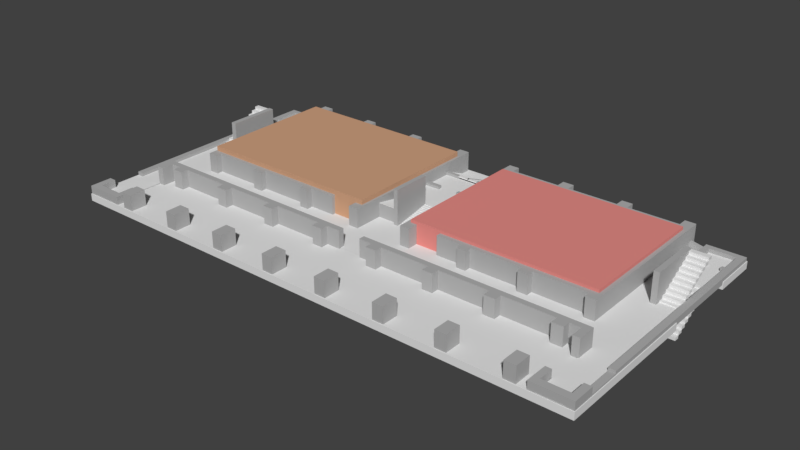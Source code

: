 # Source: AX0.blend  (saved by Blender 2.77.0; exported with 4.5.12 LTS)
import bpy
from mathutils import Matrix  # noqa: F401  (used for matrix-valued properties, if any)

bpy.ops.wm.read_factory_settings(use_empty=True)
scene = bpy.context.scene
scene.name = 'Scene'

# ---- collections
col_collection_1 = bpy.data.collections.new('Collection 1'); scene.collection.children.link(col_collection_1)
col_collection_2 = bpy.data.collections.new('Collection 2'); scene.collection.children.link(col_collection_2)
col_collection_2.hide_render = True
col_collection_2.hide_viewport = True

# ---- materials (node trees are filled in below, after node groups)
mat_hq = bpy.data.materials.new('HQ')
mat_hq.alpha_threshold = 0.0
mat_hq.use_transparent_shadow = False
mat_hq.diffuse_color = (0.6383, 0.3624, 0.2205, 1.0)
mat_hq.roughness = 0.5
mat_hq.specular_intensity = 0.0
mat_walls = bpy.data.materials.new('walls')
mat_walls.alpha_threshold = 0.0
mat_walls.use_transparent_shadow = False
mat_walls.diffuse_color = (0.4385, 0.4385, 0.4385, 1.0)
mat_walls.roughness = 0.5
mat_walls.specular_intensity = 0.0
mat_floors2 = bpy.data.materials.new('floors2')
mat_floors2.alpha_threshold = 0.0
mat_floors2.use_transparent_shadow = False
mat_floors2.roughness = 0.5
mat_floors2.specular_intensity = 0.0
mat_floor = bpy.data.materials.new('floor')
mat_floor.alpha_threshold = 0.0
mat_floor.use_transparent_shadow = False
mat_floor.roughness = 0.5
mat_floor.specular_intensity = 0.0
mat_material_003 = bpy.data.materials.new('Material.003')
mat_material_003.alpha_threshold = 0.0
mat_material_003.use_transparent_shadow = False
mat_material_003.roughness = 0.5
mat_material_003.specular_intensity = 0.0
mat_talks = bpy.data.materials.new('Talks')
mat_talks.alpha_threshold = 0.0
mat_talks.use_transparent_shadow = False
mat_talks.diffuse_color = (0.8, 0.2675, 0.2438, 1.0)
mat_talks.roughness = 0.5
mat_talks.specular_intensity = 0.0

# ---- material node trees

# ---- world
world_world = bpy.data.worlds.new('World'); scene.world = world_world
world_world.color = (0.05088, 0.05088, 0.05088)
world_world.use_sun_shadow = False
world_world.sun_shadow_jitter_overblur = 0.0
world_world.cycles.sampling_method = 'MANUAL'

# ---- meshes
me_cube_015 = bpy.data.meshes.new('Cube.015')
me_cube_015.from_pydata([(-1.0, -1.0, -1.0), (-1.0, -1.0, 1.0), (-1.0, 1.0, -1.0), (-1.0, 1.0, 1.0), (1.0, -1.0, -1.0), (1.0, -1.0, 1.0), (1.0, 1.0, -1.0), (1.0, 1.0, 1.0)], [], [(1, 3, 2, 0), (3, 7, 6, 2), (7, 5, 4, 6), (5, 1, 0, 4), (0, 2, 6, 4), (5, 7, 3, 1)])
me_cube_015.materials.append(mat_hq)
me_cube_015.use_remesh_preserve_volume = False
me_cube_015.use_remesh_preserve_attributes = False
me_cube_015.use_mirror_vertex_groups = False
me_cube_015.update()
me_plane_002 = bpy.data.meshes.new('Plane.002')
me_plane_002.from_pydata([(-1.0, -1.0, 0.0), (1.0, -1.0, 0.0), (-1.0, 1.0, 0.0), (1.0, 1.0, 0.0)], [], [(0, 1, 3, 2)])
me_plane_002.materials.append(mat_walls)
me_plane_002.use_remesh_preserve_volume = False
me_plane_002.use_remesh_preserve_attributes = False
me_plane_002.use_mirror_vertex_groups = False
me_plane_002.update()
me_cube_014 = bpy.data.meshes.new('Cube.014')
me_cube_014.from_pydata([(-1.0, -1.0, -1.0), (-1.0, -1.0, 1.0), (-1.0, 1.0, -1.0), (-1.0, 1.0, 1.0), (1.0, -1.0, -1.0), (1.0, -1.0, 1.0), (1.0, 1.0, -1.0), (1.0, 1.0, 1.0)], [], [(1, 3, 2, 0), (3, 7, 6, 2), (7, 5, 4, 6), (5, 1, 0, 4), (0, 2, 6, 4), (5, 7, 3, 1)])
me_cube_014.materials.append(mat_floors2)
me_cube_014.use_remesh_preserve_volume = False
me_cube_014.use_remesh_preserve_attributes = False
me_cube_014.use_mirror_vertex_groups = False
me_cube_014.update()
me_cube_013 = bpy.data.meshes.new('Cube.013')
me_cube_013.from_pydata([(-1.0, -1.0, -1.0), (-1.0, -1.0, 1.0), (-1.0, 1.0, -1.0), (-1.0, 1.0, 1.0), (1.0, -1.0, -1.0), (1.0, -1.0, 1.0), (1.0, 1.0, -1.0), (1.0, 1.0, 1.0)], [], [(1, 3, 2, 0), (3, 7, 6, 2), (7, 5, 4, 6), (5, 1, 0, 4), (0, 2, 6, 4), (5, 7, 3, 1)])
me_cube_013.materials.append(mat_floor)
me_cube_013.use_remesh_preserve_volume = False
me_cube_013.use_remesh_preserve_attributes = False
me_cube_013.use_mirror_vertex_groups = False
me_cube_013.update()
me_plane_001 = bpy.data.meshes.new('Plane.001')
me_plane_001.from_pydata([(-1.0, -1.0, 0.0), (1.0, -1.0, 0.0), (-1.0, 1.0, 0.0), (1.0, 1.0, 0.0)], [], [(0, 1, 3, 2)])
me_plane_001.materials.append(mat_floor)
me_plane_001.use_remesh_preserve_volume = False
me_plane_001.use_remesh_preserve_attributes = False
me_plane_001.use_mirror_vertex_groups = False
me_plane_001.update()
me_cube_007 = bpy.data.meshes.new('Cube.007')
me_cube_007.from_pydata([(-1.0, -1.0, -1.0), (-1.0, -1.0, 1.0), (-1.0, 1.0, -1.0), (-1.0, 1.0, 1.0), (1.0, -1.0, -1.0), (1.0, -1.0, 1.0), (1.0, 1.0, -1.0), (1.0, 1.0, 1.0)], [], [(1, 3, 2, 0), (3, 7, 6, 2), (7, 5, 4, 6), (5, 1, 0, 4), (0, 2, 6, 4), (5, 7, 3, 1)])
me_cube_007.materials.append(mat_walls)
me_cube_007.use_remesh_preserve_volume = False
me_cube_007.use_remesh_preserve_attributes = False
me_cube_007.use_mirror_vertex_groups = False
me_cube_007.update()
me_cube_006 = bpy.data.meshes.new('Cube.006')
me_cube_006.from_pydata([(-1.0, -1.0, -1.0), (-1.0, -1.0, 1.0), (-1.0, 1.0, -1.0), (-1.0, 1.0, 1.0), (1.0, -1.0, -1.0), (1.0, -1.0, 1.0), (1.0, 1.0, -1.0), (1.0, 1.0, 1.0)], [], [(1, 3, 2, 0), (3, 7, 6, 2), (7, 5, 4, 6), (5, 1, 0, 4), (0, 2, 6, 4), (5, 7, 3, 1)])
me_cube_006.materials.append(mat_walls)
me_cube_006.use_remesh_preserve_volume = False
me_cube_006.use_remesh_preserve_attributes = False
me_cube_006.use_mirror_vertex_groups = False
me_cube_006.update()
me_cube_016 = bpy.data.meshes.new('Cube.016')
me_cube_016.from_pydata([(1.0, -1.0, -1.0), (1.0, -1.0, 1.0), (1.0, 1.0, -1.0), (1.0, 1.0, 1.0), (1.0, 0.6652, 1.0), (1.0, 0.07461, -1.0), (1.0, 0.07461, 1.0), (1.0, 0.6652, -1.0), (0.0, 1.0, 1.0), (0.0, 1.0, -1.0), (0.0, -1.0, 1.0), (0.0, -1.0, -1.0), (0.0, 0.6652, 1.0), (0.0, 0.07461, -1.0), (0.0, 0.6652, -1.0), (0.0, 0.07461, 1.0), (0.8746, 1.0, 1.0), (0.8746, -1.0, -1.0), (0.8746, 0.07461, -1.0), (0.8746, 0.6652, -1.0), (0.8746, 1.0, -1.0), (0.8746, -1.0, 1.0), (0.8746, 0.07461, 1.0), (0.8746, 0.6652, 1.0)], [], [(16, 3, 2, 20), (6, 1, 0, 5), (19, 20, 2, 7), (17, 18, 5, 0), (3, 4, 7, 2), (22, 18, 19, 23), (23, 19, 7, 4), (22, 23, 12, 15), (21, 22, 15, 10), (23, 16, 8, 12), (21, 10, 11, 17), (1, 21, 17, 0), (4, 3, 16, 23), (1, 6, 22, 21), (13, 14, 19, 18), (11, 13, 18, 17), (14, 9, 20, 19), (8, 16, 20, 9), (18, 22, 6, 5)])
me_cube_016.materials.append(mat_material_003)
me_cube_016.use_remesh_preserve_volume = False
me_cube_016.use_remesh_preserve_attributes = False
me_cube_016.use_mirror_vertex_groups = False
me_cube_016.update()
me_cube_012 = bpy.data.meshes.new('Cube.012')
me_cube_012.from_pydata([(-1.0, -1.0, -1.0), (-1.0, -1.0, 1.0), (-1.0, 1.0, -1.0), (-1.0, 1.0, 1.0), (1.0, -1.0, -1.0), (1.0, -1.0, 1.0), (1.0, 1.0, -1.0), (1.0, 1.0, 1.0)], [], [(1, 3, 2, 0), (3, 7, 6, 2), (7, 5, 4, 6), (5, 1, 0, 4), (0, 2, 6, 4), (5, 7, 3, 1)])
me_cube_012.materials.append(mat_floors2)
me_cube_012.use_remesh_preserve_volume = False
me_cube_012.use_remesh_preserve_attributes = False
me_cube_012.use_mirror_vertex_groups = False
me_cube_012.update()
me_plane = bpy.data.meshes.new('Plane')
me_plane.from_pydata([(1.0, -1.176, 0.0), (1.0, 1.176, 0.0), (2.98e-08, -1.176, 0.0), (2.98e-08, 1.176, 0.0), (0.9264, -1.176, 0.0), (0.9264, 1.176, 0.0), (2.98e-08, 3.07, 0.0), (0.9264, 3.359, 0.0), (2.98e-08, 2.178, 0.0), (0.9264, 2.178, 0.0), (1.012, 3.359, 0.0), (1.012, 2.178, 0.0), (1.0, -2.832, 0.0), (0.9264, -2.832, 0.0), (0.1119, 1.176, 0.0), (0.1119, -1.176, 0.0), (0.1119, 3.251, 0.0), (0.1119, 2.178, 0.0), (0.9024, -1.176, 0.0), (0.9024, -2.832, 0.0), (0.9024, 1.176, 0.0), (0.9024, 3.356, 0.0), (0.9024, 2.178, 0.0)], [], [(4, 0, 1, 5), (18, 4, 5, 20), (22, 9, 7, 21), (20, 5, 9, 22), (7, 9, 11, 10), (0, 4, 13, 12), (3, 14, 17, 8), (8, 17, 16, 6), (2, 15, 14, 3), (4, 18, 19, 13), (14, 20, 22, 17), (17, 22, 21, 16), (15, 18, 20, 14)])
me_plane.materials.append(mat_floors2)
me_plane.use_remesh_preserve_volume = False
me_plane.use_remesh_preserve_attributes = False
me_plane.use_mirror_vertex_groups = False
me_plane.update()
me_cube_011 = bpy.data.meshes.new('Cube.011')
me_cube_011.from_pydata([(-1.0, -1.0, -1.0), (-1.0, -1.0, 1.0), (-1.0, 1.0, -1.0), (-1.0, 1.0, 1.0), (1.0, -1.0, -1.0), (1.0, -1.0, 1.0), (1.0, 1.0, -1.0), (1.0, 1.0, 1.0)], [], [(1, 3, 2, 0), (3, 7, 6, 2), (7, 5, 4, 6), (5, 1, 0, 4), (0, 2, 6, 4), (5, 7, 3, 1)])
me_cube_011.materials.append(mat_floor)
me_cube_011.use_remesh_preserve_volume = False
me_cube_011.use_remesh_preserve_attributes = False
me_cube_011.use_mirror_vertex_groups = False
me_cube_011.update()
me_cube_010 = bpy.data.meshes.new('Cube.010')
me_cube_010.from_pydata([(-1.0, -1.0, -1.0), (-1.0, -1.0, 1.0), (-1.0, 1.0, -1.0), (-1.0, 1.0, 1.0), (1.0, -1.0, -1.0), (1.0, -1.0, 1.0), (1.0, 1.0, -1.0), (1.0, 1.0, 1.0)], [], [(1, 3, 2, 0), (3, 7, 6, 2), (7, 5, 4, 6), (5, 1, 0, 4), (0, 2, 6, 4), (5, 7, 3, 1)])
me_cube_010.materials.append(mat_floor)
me_cube_010.use_remesh_preserve_volume = False
me_cube_010.use_remesh_preserve_attributes = False
me_cube_010.use_mirror_vertex_groups = False
me_cube_010.update()
me_cube_008 = bpy.data.meshes.new('Cube.008')
me_cube_008.from_pydata([(-1.0, -1.0, -1.0), (-1.0, -1.0, 1.0), (-1.0, 1.0, -1.0), (-1.0, 1.0, 1.0), (1.0, -1.0, -1.0), (1.0, -1.0, 1.0), (1.0, 1.0, -1.0), (1.0, 1.0, 1.0)], [], [(1, 3, 2, 0), (3, 7, 6, 2), (7, 5, 4, 6), (5, 1, 0, 4), (0, 2, 6, 4), (5, 7, 3, 1)])
me_cube_008.materials.append(mat_walls)
me_cube_008.use_remesh_preserve_volume = False
me_cube_008.use_remesh_preserve_attributes = False
me_cube_008.use_mirror_vertex_groups = False
me_cube_008.update()
me_cube_005 = bpy.data.meshes.new('Cube.005')
me_cube_005.from_pydata([(-1.0, -1.0, -1.81), (-1.0, -1.0, 0.1896), (-1.0, 1.0, -1.81), (-1.0, 1.0, 0.1896), (1.0, -1.0, -1.81), (1.0, -1.0, 0.1896), (1.0, 1.0, -1.81), (1.0, 1.0, 0.1896), (8.384, 1.0, 0.1896), (8.384, 1.0, -1.81), (8.384, -1.0, 0.1896), (8.384, -1.0, -1.81), (10.05, 1.0, 0.1896), (10.05, 1.0, -1.81), (10.05, -1.0, 0.1896), (10.05, -1.0, -1.81), (-1.0, 5.336, 0.1896), (-1.0, 5.336, -1.81), (1.0, 5.336, 0.1896), (1.0, 5.336, -1.81), (8.384, 5.336, 0.1896), (8.384, 5.336, -1.81), (10.05, 5.336, 0.1896), (10.05, 5.336, -1.81), (12.74, -0.9538, -1.581), (12.74, -0.9538, 1.581), (12.74, 3.735, -1.581), (12.74, 3.735, 1.581), (15.9, -0.9538, -1.581), (15.9, -0.9538, 1.581), (15.9, 3.735, -1.581), (15.9, 3.735, 1.581), (30.25, -0.9538, -1.581), (30.25, -0.9538, 1.581), (30.25, 3.735, -1.581), (30.25, 3.735, 1.581), (33.41, -0.9538, -1.581), (33.41, -0.9538, 1.581), (33.41, 3.735, -1.581), (33.41, 3.735, 1.581), (47.43, -0.9538, -1.581), (47.43, -0.9538, 1.581), (47.43, 3.735, -1.581), (47.43, 3.735, 1.581), (50.59, -0.9538, -1.581), (50.59, -0.9538, 1.581), (50.59, 3.735, -1.581), (50.59, 3.735, 1.581), (64.77, -0.9538, -1.581), (64.77, -0.9538, 1.581), (64.77, 3.735, -1.581), (64.77, 3.735, 1.581), (67.93, -0.9538, -1.581), (67.93, -0.9538, 1.581), (67.93, 3.735, -1.581), (67.93, 3.735, 1.581)], [], [(1, 3, 2, 0), (12, 13, 23, 22), (4, 6, 9, 11), (5, 1, 0, 4), (0, 2, 6, 4), (5, 7, 3, 1), (8, 10, 14, 12), (7, 5, 10, 8), (6, 7, 8, 9), (5, 4, 11, 10), (12, 14, 15, 13), (10, 11, 15, 14), (2, 3, 16, 17), (11, 9, 13, 15), (16, 18, 19, 17), (21, 20, 22, 23), (13, 9, 21, 23), (7, 6, 19, 18), (8, 12, 22, 20), (9, 8, 20, 21), (6, 2, 17, 19), (3, 7, 18, 16), (25, 27, 26, 24), (27, 31, 30, 26), (31, 29, 28, 30), (29, 25, 24, 28), (24, 26, 30, 28), (29, 31, 27, 25), (33, 35, 34, 32), (35, 39, 38, 34), (39, 37, 36, 38), (37, 33, 32, 36), (32, 34, 38, 36), (37, 39, 35, 33), (41, 43, 42, 40), (43, 47, 46, 42), (47, 45, 44, 46), (45, 41, 40, 44), (40, 42, 46, 44), (45, 47, 43, 41), (49, 51, 50, 48), (51, 55, 54, 50), (55, 53, 52, 54), (53, 49, 48, 52), (48, 50, 54, 52), (53, 55, 51, 49)])
me_cube_005.materials.append(mat_walls)
me_cube_005.use_remesh_preserve_volume = False
me_cube_005.use_remesh_preserve_attributes = False
me_cube_005.use_mirror_vertex_groups = False
me_cube_005.update()
me_cube_004 = bpy.data.meshes.new('Cube.004')
me_cube_004.from_pydata([(-1.0, -1.0, -1.0), (-1.0, -1.0, 1.0), (-1.0, 1.0, -1.0), (-1.0, 1.0, 1.0), (1.0, -1.0, -1.0), (1.0, -1.0, 1.0), (1.0, 1.0, -1.0), (1.0, 1.0, 1.0), (-1.0, 0.3684, 1.0), (-1.0, 0.3684, -1.0), (1.0, 0.3684, 1.0), (1.0, 0.3684, -1.0), (4.037, 1.0, 1.0), (4.037, 1.0, -1.0), (4.037, 0.3684, -1.0), (4.037, 0.3684, 1.0), (7.212, 1.0, 1.0), (7.212, 1.0, -1.0), (7.212, 0.3684, -1.0), (7.212, 0.3684, 1.0), (21.98, 1.0, 1.0), (21.98, 1.0, -1.0), (21.98, 0.3684, -1.0), (21.98, 0.3684, 1.0), (25.16, 1.0, 1.0), (25.16, 1.0, -1.0), (25.16, 0.3684, -1.0), (25.16, 0.3684, 1.0), (39.79, 1.0, 1.0), (39.79, 1.0, -1.0), (39.79, 0.3684, -1.0), (39.79, 0.3684, 1.0), (42.82, 1.0, 1.0), (42.82, 1.0, -1.0), (42.82, 0.3684, -1.0), (42.82, 0.3684, 1.0), (57.32, 1.0, 1.0), (57.32, 1.0, -1.0), (57.32, 0.3684, -1.0), (57.32, 0.3684, 1.0), (60.36, 1.0, 1.0), (60.36, 1.0, -1.0), (60.36, 0.3684, -1.0), (60.36, 0.3684, 1.0), (64.36, 1.0, 1.0), (64.36, 1.0, -1.0), (64.36, 0.3684, -1.0), (64.36, 0.3684, 1.0), (4.037, -0.4478, 1.0), (4.037, -0.4478, -1.0), (7.212, -0.4478, 1.0), (7.212, -0.4478, -1.0), (21.98, -0.4478, 1.0), (21.98, -0.4478, -1.0), (25.16, -0.4478, 1.0), (25.16, -0.4478, -1.0), (39.79, -0.4478, 1.0), (39.79, -0.4478, -1.0), (42.82, -0.4478, 1.0), (42.82, -0.4478, -1.0), (57.32, -0.4478, 1.0), (57.32, -0.4478, -1.0), (60.36, -0.4478, 1.0), (60.36, -0.4478, -1.0)], [], [(8, 3, 2, 9), (3, 7, 6, 2), (10, 5, 4, 11), (5, 1, 0, 4), (9, 2, 6, 11), (10, 7, 3, 8), (5, 10, 8, 1), (0, 9, 11, 4), (11, 6, 13, 14), (1, 8, 9, 0), (31, 30, 57, 56), (10, 11, 14, 15), (6, 7, 12, 13), (7, 10, 15, 12), (16, 19, 23, 20), (14, 13, 17, 18), (12, 15, 19, 16), (13, 12, 16, 17), (26, 27, 54, 55), (17, 16, 20, 21), (19, 18, 22, 23), (18, 17, 21, 22), (26, 25, 29, 30), (22, 21, 25, 26), (20, 23, 27, 24), (21, 20, 24, 25), (28, 31, 35, 32), (24, 27, 31, 28), (25, 24, 28, 29), (27, 26, 30, 31), (35, 34, 38, 39), (29, 28, 32, 33), (14, 18, 51, 49), (30, 29, 33, 34), (36, 39, 43, 40), (34, 33, 37, 38), (32, 35, 39, 36), (33, 32, 36, 37), (40, 43, 47, 44), (37, 36, 40, 41), (23, 22, 53, 52), (38, 37, 41, 42), (44, 47, 46, 45), (41, 40, 44, 45), (43, 42, 46, 47), (42, 41, 45, 46), (48, 49, 51, 50), (52, 53, 55, 54), (56, 57, 59, 58), (60, 61, 63, 62), (19, 15, 48, 50), (22, 26, 55, 53), (34, 35, 58, 59), (39, 38, 61, 60), (27, 23, 52, 54), (35, 31, 56, 58), (42, 43, 62, 63), (43, 39, 60, 62), (30, 34, 59, 57), (15, 14, 49, 48), (18, 19, 50, 51), (38, 42, 63, 61)])
me_cube_004.materials.append(mat_walls)
me_cube_004.use_remesh_preserve_volume = False
me_cube_004.use_remesh_preserve_attributes = False
me_cube_004.use_mirror_vertex_groups = False
me_cube_004.update()
me_cube_003 = bpy.data.meshes.new('Cube.003')
me_cube_003.from_pydata([(-1.0, -64.04, -1.0), (-1.0, -64.04, 1.0), (-1.0, 1.0, -1.0), (-1.0, 1.0, 1.0), (1.0, -64.04, -1.0), (1.0, -64.04, 1.0), (1.0, 1.0, -1.0), (1.0, 1.0, 1.0), (-1.0, -0.6928, 1.0), (-1.0, -0.6928, -1.0), (1.0, -0.6928, 1.0), (1.0, -0.6928, -1.0), (10.07, 1.0, 1.0), (10.07, 1.0, -1.0), (10.07, -0.6928, -1.0), (10.07, -0.6928, 1.0), (8.468, 1.0, -1.0), (8.468, -0.6928, -1.0), (8.468, -0.6928, 1.0), (8.468, 1.0, 1.0), (10.07, -8.428, 1.0), (10.07, -8.428, -1.0), (8.468, -8.428, -1.0), (8.468, -8.428, 1.0), (8.468, -7.404, 1.0), (10.07, -7.404, 1.0), (10.07, -7.404, -1.0), (8.468, -7.404, -1.0), (5.496, -8.428, -1.0), (5.496, -8.428, 1.0), (5.496, -7.404, 1.0), (5.496, -7.404, -1.0), (-1.0, -7.216, -1.0), (-1.0, -8.383, -1.0), (1.0, -7.216, 1.0), (1.0, -8.383, 1.0), (-1.0, -8.383, 1.0), (-1.0, -7.216, 1.0), (1.0, -8.383, -1.0), (1.0, -7.216, -1.0), (1.857, -7.216, 1.0), (1.857, -8.383, 1.0), (1.857, -8.383, -1.0), (1.857, -7.216, -1.0), (10.07, -1.887, 1.0), (8.468, -1.887, -1.0), (8.468, -1.887, 1.0), (10.07, -1.887, -1.0), (13.5, -0.6928, 1.713), (13.5, -0.6928, -1.0), (13.5, -1.887, 1.713), (13.5, -1.887, -1.0), (16.7, -0.6928, 1.713), (16.7, -0.6928, -1.0), (16.7, -1.887, 1.713), (16.7, -1.887, -1.0), (13.5, 0.9648, 1.713), (13.5, 0.9648, -1.0), (16.7, 0.9648, 1.713), (16.7, 0.9648, -1.0), (13.5, -4.116, 1.713), (13.5, -4.116, -1.0), (16.7, -4.116, 1.713), (16.7, -4.116, -1.0), (14.64, -0.6928, -1.0), (14.64, -1.887, -1.0), (13.5, -4.116, 5.795), (13.5, -1.887, 5.795), (14.64, 0.9648, -1.0), (14.64, 0.9648, 1.713), (14.64, -4.116, -1.0), (14.64, -4.116, 1.713), (13.5, -45.41, 1.713), (13.5, -45.41, -1.0), (14.64, -45.41, -1.0), (14.64, -45.41, 1.713), (31.95, -1.887, 1.713), (31.95, -1.887, -1.0), (31.95, -4.116, 1.713), (31.95, -4.116, -1.0), (35.18, -1.887, 1.713), (35.18, -1.887, -1.0), (35.18, -4.116, 1.713), (35.18, -4.116, -1.0), (50.33, -1.887, 1.713), (50.33, -1.887, -1.0), (50.33, -4.116, 1.713), (50.33, -4.116, -1.0), (53.7, -1.887, 1.713), (53.7, -1.887, -1.0), (53.7, -4.116, 1.713), (53.7, -4.116, -1.0), (68.53, -1.887, 1.713), (68.53, -1.887, -1.0), (68.53, -4.116, 1.713), (68.53, -4.116, -1.0), (71.62, -1.887, 1.713), (71.62, -1.887, -1.0), (71.62, -4.116, 1.713), (71.62, -4.116, -1.0), (31.95, 0.9196, 1.713), (31.95, 0.9196, -1.0), (35.18, 0.9196, 1.713), (35.18, 0.9196, -1.0), (50.33, 0.9196, 1.713), (50.33, 0.9196, -1.0), (53.7, 0.9196, 1.713), (53.7, 0.9196, -1.0), (68.53, 0.7793, 1.713), (68.53, 0.7793, -1.0), (71.62, 0.7793, 1.713), (71.62, 0.7793, -1.0), (70.46, -4.116, 1.713), (16.7, 0.9648, 5.795), (70.46, -1.887, -1.0), (70.46, -4.116, -1.0), (70.46, 0.7793, 1.713), (70.46, 0.7793, -1.0), (71.62, -45.46, 1.713), (71.62, -45.46, -1.0), (70.46, -45.46, 1.713), (70.46, -45.46, -1.0), (71.62, -48.59, 1.713), (71.62, -48.59, -1.0), (70.46, -48.59, 1.713), (70.46, -48.59, -1.0), (68.66, -45.46, -1.0), (68.66, -45.46, 1.713), (68.66, -48.59, -1.0), (68.66, -48.59, 1.713), (13.5, -48.63, 1.713), (13.5, -48.63, -1.0), (14.64, -48.63, -1.0), (14.64, -48.63, 1.713), (16.44, -45.41, -1.0), (16.44, -45.41, 1.713), (16.44, -48.63, -1.0), (16.44, -48.63, 1.713), (13.5, -46.83, -1.0), (13.5, -46.83, 1.713), (14.64, 0.9648, 5.795), (14.64, -46.83, -1.0), (16.44, -46.83, 1.713), (16.44, -46.83, -1.0), (32.05, -45.41, -1.0), (32.05, -45.41, 1.713), (32.05, -46.83, -1.0), (32.05, -46.83, 1.713), (35.08, -45.41, -1.0), (35.08, -45.41, 1.713), (35.08, -46.83, -1.0), (35.08, -46.83, 1.713), (50.5, -45.41, -1.0), (50.5, -45.41, 1.713), (50.5, -46.83, -1.0), (50.5, -46.83, 1.713), (53.24, -45.41, -1.0), (53.24, -45.41, 1.713), (53.24, -46.83, -1.0), (53.24, -46.83, 1.713), (61.0, -45.41, -1.0), (61.0, -45.41, 1.713), (61.0, -46.83, -1.0), (61.0, -46.83, 1.713), (32.05, -48.72, 1.713), (32.05, -48.72, -1.0), (35.08, -48.72, 1.713), (35.08, -48.72, -1.0), (50.5, -48.72, 1.713), (50.5, -48.72, -1.0), (53.24, -48.72, 1.713), (53.24, -48.72, -1.0), (13.5, 0.9648, 3.001), (13.5, -0.6928, 3.001), (16.7, -1.887, 3.001), (16.7, 0.9648, 3.001), (31.95, -1.887, 3.001), (16.7, -0.6928, 3.001), (13.5, -1.887, 3.001), (31.95, -4.116, 3.001), (50.33, -1.887, 3.001), (50.33, -4.116, 3.001), (35.18, -1.887, 3.001), (35.18, -4.116, 3.001), (16.7, -4.116, 3.001), (14.64, 0.9648, 3.001), (13.5, -45.41, 3.001), (70.46, -17.81, 1.713), (13.5, -4.116, 3.001), (14.64, -4.116, 3.001), (70.46, -19.08, 1.713), (14.64, -45.41, 3.001), (53.7, -1.887, 3.001), (53.7, -4.116, 3.001), (68.53, -4.116, 3.001), (68.53, -1.887, 3.001), (71.62, -4.116, 3.001), (71.62, -1.887, 3.001), (70.46, -4.116, 3.001), (71.62, -17.81, -1.0), (35.18, 0.9196, 3.001), (31.95, 0.9196, 3.001), (53.7, 0.9196, 3.001), (50.33, 0.9196, 3.001), (70.46, 0.7793, 3.001), (68.53, 0.7793, 3.001), (71.62, 0.7793, 3.001), (70.46, -45.46, 3.001), (71.62, -45.46, 3.001), (70.46, -48.59, 3.001), (71.62, -48.59, 3.001), (68.66, -48.59, 3.001), (68.66, -45.46, 3.001), (14.64, -48.63, 3.001), (13.5, -48.63, 3.001), (13.5, -46.83, 3.001), (71.62, -19.08, -1.0), (16.44, -46.83, 3.001), (16.44, -48.63, 3.001), (16.44, -45.41, 3.001), (32.05, -45.41, 3.001), (32.05, -46.83, 3.001), (35.08, -45.41, 3.001), (35.08, -46.83, 3.001), (50.5, -45.41, 3.001), (50.5, -46.83, 3.001), (53.24, -45.41, 3.001), (53.24, -46.83, 3.001), (61.0, -45.41, 3.001), (61.0, -46.83, 3.001), (32.05, -48.72, 3.001), (35.08, -48.72, 3.001), (53.24, -48.72, 3.001), (50.5, -48.72, 3.001), (16.7, -0.6928, 5.795), (14.64, -0.6928, 5.795), (53.7, -1.887, 5.795), (50.33, -1.887, 5.795), (16.7, -1.887, 5.795), (14.64, -1.887, 5.795), (13.5, -0.6928, 5.795), (13.5, 0.9648, 5.795), (53.7, -4.116, 5.795), (50.33, -4.116, 5.795), (35.18, -1.887, 5.795), (35.18, -4.116, 5.795), (31.95, -1.887, 5.795), (16.7, -4.116, 5.795), (35.18, 0.9196, 5.795), (31.95, 0.9196, 5.795), (70.46, -1.887, 5.795), (68.53, -1.887, 5.795), (70.46, -4.116, 5.795), (71.62, -4.116, 5.795), (71.62, -1.887, 5.795), (68.53, -4.116, 5.795), (31.95, -4.116, 5.795), (14.64, -4.116, 5.795), (14.64, -45.41, 5.795), (13.5, -45.41, 5.795), (53.7, 0.9196, 5.795), (70.46, 0.7793, 5.795), (68.53, 0.7793, 5.795), (50.33, 0.9196, 5.795), (71.62, 0.7793, 5.795), (70.46, -45.46, 5.795), (71.62, -45.46, 5.795), (70.46, -48.59, 5.795), (71.62, -48.59, 5.795), (68.66, -48.59, 5.795), (68.66, -45.46, 5.795), (14.64, -48.63, 5.795), (13.5, -48.63, 5.795), (13.5, -46.83, 5.795), (14.64, -46.83, 5.795), (16.44, -46.83, 5.795), (16.44, -48.63, 5.795), (16.44, -45.41, 5.795), (32.05, -45.41, 5.795), (32.05, -46.83, 5.795), (35.08, -45.41, 5.795), (35.08, -46.83, 5.795), (50.5, -45.41, 5.795), (50.5, -46.83, 5.795), (53.24, -45.41, 5.795), (53.24, -46.83, 5.795), (61.0, -45.41, 5.795), (61.0, -46.83, 5.795), (32.05, -48.72, 5.795), (35.08, -48.72, 5.795), (53.24, -48.72, 5.795), (50.5, -48.72, 5.795), (70.46, -17.81, -1.0), (70.46, -19.08, -1.0), (71.62, -17.81, 1.713), (71.62, -19.08, 1.713), (70.46, -19.08, 3.001), (70.46, -17.81, 3.001), (71.62, -17.81, 3.001), (71.62, -19.08, 3.001), (70.46, -19.08, 5.795), (70.46, -17.81, 5.795), (71.62, -17.81, 5.795), (71.62, -19.08, 5.795), (75.97, -17.81, 1.713), (75.97, -19.08, 1.713), (75.97, -17.81, 3.001), (75.97, -19.08, 3.001), (71.62, -9.786, -1.0), (71.62, -8.794, -1.0), (70.46, -9.786, 1.713), (70.46, -8.794, 1.713), (70.46, -9.786, 3.001), (70.46, -8.794, 3.001), (70.46, -9.786, 5.795), (70.46, -8.794, 5.795), (70.46, -8.794, -1.0), (70.46, -9.786, -1.0), (71.62, -8.794, 1.713), (71.62, -9.786, 1.713), (71.62, -8.794, 3.001), (71.62, -9.786, 3.001), (71.62, -8.794, 5.795), (71.62, -9.786, 5.795), (75.77, -8.794, 1.713), (75.77, -9.786, 1.713), (75.77, -8.794, 3.001), (75.77, -9.786, 3.001)], [], [(8, 3, 2, 9), (3, 7, 6, 2), (35, 5, 4, 38), (5, 1, 0, 4), (9, 2, 6, 11), (10, 7, 3, 8), (34, 10, 8, 37), (32, 9, 11, 39), (17, 16, 13, 14), (37, 8, 9, 32), (12, 15, 14, 13), (25, 24, 23, 20), (16, 19, 12, 13), (19, 18, 15, 12), (7, 10, 18, 19), (6, 7, 19, 16), (10, 11, 17, 18), (11, 6, 16, 17), (23, 22, 21, 20), (27, 26, 21, 22), (26, 25, 20, 21), (22, 23, 29, 28), (46, 45, 27, 24), (47, 44, 25, 26), (45, 47, 26, 27), (44, 46, 24, 25), (30, 31, 28, 29), (24, 27, 31, 30), (23, 24, 30, 29), (27, 22, 28, 31), (1, 36, 33, 0), (36, 37, 32, 33), (0, 33, 38, 4), (33, 32, 39, 38), (5, 35, 36, 1), (35, 34, 37, 36), (10, 34, 39, 11), (34, 35, 41, 40), (40, 41, 42, 43), (39, 34, 40, 43), (35, 38, 42, 41), (38, 39, 43, 42), (15, 18, 46, 44), (17, 14, 47, 45), (44, 47, 51, 50), (18, 17, 45, 46), (65, 64, 53, 55), (14, 15, 48, 49), (47, 14, 49, 51), (15, 44, 50, 48), (53, 52, 54, 55), (49, 48, 56, 57), (90, 94, 194, 193), (104, 84, 180, 203), (68, 69, 58, 59), (157, 153, 224, 226), (64, 49, 57, 68), (52, 53, 59, 58), (71, 70, 63, 62), (65, 55, 63, 70), (55, 54, 76, 77), (50, 51, 61, 60), (51, 65, 70, 61), (61, 70, 74, 73), (53, 64, 68, 59), (88, 106, 202, 192), (57, 56, 69, 68), (71, 62, 184, 189), (145, 135, 219, 220), (51, 49, 64, 65), (139, 138, 131, 130), (60, 61, 73, 72), (72, 139, 215, 186), (70, 71, 75, 74), (79, 77, 81, 83), (170, 159, 227, 232), (62, 63, 79, 78), (63, 55, 77, 79), (69, 56, 172, 185), (78, 79, 83, 82), (106, 104, 203, 202), (81, 77, 101, 103), (87, 85, 89, 91), (81, 80, 84, 85), (83, 81, 85, 87), (82, 83, 87, 86), (90, 91, 95, 94), (86, 87, 91, 90), (62, 78, 179, 184), (89, 85, 105, 107), (155, 168, 233, 225), (54, 52, 177, 174), (89, 88, 92, 93), (91, 89, 93, 95), (97, 96, 98, 99), (130, 133, 213, 214), (115, 114, 97, 99), (190, 293, 121, 120), (101, 100, 102, 103), (80, 81, 103, 102), (76, 54, 174, 176), (77, 76, 100, 101), (105, 104, 106, 107), (88, 89, 107, 106), (86, 90, 193, 181), (85, 84, 104, 105), (117, 116, 110, 111), (93, 92, 108, 109), (114, 93, 109, 117), (96, 97, 111, 110), (97, 114, 117, 111), (109, 108, 116, 117), (94, 95, 115, 112), (95, 93, 114, 115), (168, 170, 232, 233), (100, 76, 176, 201), (120, 121, 126, 127), (216, 295, 118, 119), (129, 124, 209, 211), (293, 216, 119, 121), (124, 125, 123, 122), (80, 102, 200, 182), (121, 119, 123, 125), (119, 118, 122, 123), (127, 126, 128, 129), (121, 125, 128, 126), (120, 127, 212, 207), (125, 124, 129, 128), (130, 131, 132, 133), (133, 132, 136, 137), (138, 141, 132, 131), (153, 149, 222, 224), (143, 142, 137, 136), (74, 75, 135, 134), (147, 164, 230, 221), (141, 74, 134, 143), (132, 141, 143, 136), (75, 71, 189, 191), (134, 135, 145, 144), (151, 155, 225, 223), (73, 74, 141, 138), (72, 73, 138, 139), (102, 100, 201, 200), (142, 143, 146, 147), (143, 134, 144, 146), (166, 151, 223, 231), (127, 129, 211, 212), (144, 145, 149, 148), (146, 150, 167, 165), (146, 144, 148, 150), (155, 154, 169, 168), (148, 149, 153, 152), (151, 150, 154, 155), (150, 148, 152, 154), (50, 60, 188, 178), (154, 152, 156, 158), (60, 72, 186, 188), (152, 153, 157, 156), (160, 161, 163, 162), (156, 157, 161, 160), (159, 158, 162, 163), (158, 156, 160, 162), (164, 165, 167, 166), (150, 151, 166, 167), (147, 146, 165, 164), (110, 116, 204, 206), (168, 169, 171, 170), (154, 158, 171, 169), (48, 50, 178, 173), (158, 159, 170, 171), (181, 193, 242, 243), (212, 211, 269, 270), (229, 228, 286, 287), (177, 175, 113, 234), (210, 208, 266, 268), (226, 224, 282, 284), (172, 173, 240, 241), (176, 174, 238, 246), (178, 188, 66, 67), (184, 179, 256, 247), (175, 185, 140, 113), (209, 210, 268, 267), (224, 222, 280, 282), (223, 225, 283, 281), (179, 183, 245, 256), (206, 204, 261, 264), (222, 220, 278, 280), (193, 194, 255, 242), (195, 192, 236, 251), (201, 176, 246, 249), (196, 197, 254, 253), (203, 180, 237, 263), (217, 221, 279, 275), (197, 206, 264, 254), (220, 219, 277, 278), (202, 203, 263, 260), (200, 201, 249, 248), (205, 195, 251, 262), (182, 200, 248, 244), (204, 205, 262, 261), (173, 178, 67, 240), (194, 198, 252, 255), (92, 88, 192, 195), (142, 147, 221, 217), (163, 161, 228, 229), (137, 142, 217, 218), (116, 108, 205, 204), (78, 82, 183, 179), (124, 122, 210, 209), (159, 163, 229, 227), (58, 69, 185, 175), (96, 110, 206, 197), (161, 157, 226, 228), (98, 96, 197, 196), (133, 137, 218, 213), (318, 98, 196, 320), (56, 48, 173, 172), (108, 92, 195, 205), (135, 75, 191, 219), (149, 145, 220, 222), (52, 58, 175, 177), (122, 118, 208, 210), (94, 112, 198, 194), (82, 86, 181, 183), (139, 130, 214, 215), (164, 166, 231, 230), (84, 80, 182, 180), (190, 120, 207, 296), (250, 254, 264, 261), (236, 242, 255, 251), (250, 252, 253, 254), (237, 243, 242, 236), (246, 256, 245, 244), (303, 300, 265, 266), (244, 245, 243, 237), (235, 234, 113, 140), (251, 255, 252, 250), (251, 250, 261, 262), (237, 236, 260, 263), (246, 244, 248, 249), (238, 247, 256, 246), (240, 235, 140, 241), (239, 67, 66, 257), (258, 274, 275, 277), (235, 239, 238, 234), (257, 66, 259, 258), (238, 239, 257, 247), (240, 67, 239, 235), (274, 271, 276, 275), (274, 273, 272, 271), (266, 265, 267, 268), (267, 265, 270, 269), (258, 259, 273, 274), (278, 279, 281, 280), (277, 275, 279, 278), (280, 281, 283, 282), (284, 285, 287, 286), (282, 283, 285, 284), (281, 279, 288, 289), (285, 283, 291, 290), (227, 229, 287, 285), (207, 212, 270, 265), (228, 226, 284, 286), (211, 209, 267, 269), (189, 184, 247, 257), (174, 177, 234, 238), (230, 231, 289, 288), (214, 213, 271, 272), (185, 172, 241, 140), (180, 182, 244, 237), (231, 223, 281, 289), (186, 215, 273, 259), (183, 181, 243, 245), (221, 230, 288, 279), (191, 189, 257, 258), (233, 232, 290, 291), (218, 217, 275, 276), (225, 233, 291, 283), (213, 218, 276, 271), (188, 186, 259, 66), (232, 227, 285, 290), (219, 191, 258, 277), (296, 207, 265, 300), (215, 214, 272, 273), (320, 196, 253, 322), (192, 202, 260, 236), (208, 299, 303, 266), (299, 298, 302, 303), (312, 297, 301, 314), (297, 296, 300, 301), (323, 314, 301, 302), (302, 301, 300, 303), (310, 187, 297, 312), (187, 190, 296, 297), (118, 295, 299, 208), (299, 295, 305, 307), (317, 308, 199, 292), (292, 199, 216, 293), (308, 319, 294, 199), (199, 294, 295, 216), (310, 317, 292, 187), (187, 292, 293, 190), (305, 304, 306, 307), (298, 299, 307, 306), (295, 294, 304, 305), (294, 298, 306, 304), (112, 115, 316, 311), (311, 316, 317, 310), (99, 98, 318, 309), (309, 318, 319, 308), (115, 99, 309, 316), (316, 309, 308, 317), (112, 311, 313, 198), (311, 310, 312, 313), (253, 252, 315, 322), (322, 315, 314, 323), (198, 313, 315, 252), (313, 312, 314, 315), (298, 321, 323, 302), (321, 320, 322, 323), (294, 319, 321, 298), (321, 319, 325, 327), (325, 324, 326, 327), (320, 321, 327, 326), (319, 318, 324, 325), (318, 320, 326, 324)])
_uv = me_cube_003.uv_layers.new(name='UVMap')
_uv.uv.foreach_set('vector', [0.0, 0.0, 0.0, 0.0, 0.0, 0.0, 0.0, 0.0, 0.0, 0.0, 0.0, 0.0, 0.0, 0.0, 0.0, 0.0, 0.0, 0.0, 0.0, 0.0, 0.0, 0.0, 0.0, 0.0, 0.0, 0.0, 0.0, 0.0, 0.0, 0.0, 0.0, 0.0, 0.0, 0.0, 0.0, 0.0, 0.0, 0.0, 0.0, 0.0, 0.0, 0.0, 0.0, 0.0, 0.0, 0.0, 0.0, 0.0, 0.0, 0.0, 0.0, 0.0, 0.0, 0.0, 0.0, 0.0, 0.0, 0.0, 0.0, 0.0, 0.0, 0.0, 0.0, 0.0, 0.0, 0.0, 0.0, 0.0, 0.0, 0.0, 0.0, 0.0, 0.0, 0.0, 0.0, 0.0, 0.0, 0.0, 0.0, 0.0, 0.0, 0.0, 0.0, 0.0, 0.0, 0.0, 0.0, 0.0, 0.0, 0.0, 0.0, 0.0, 0.0, 0.0, 0.0, 0.0, 0.0, 0.0, 0.0, 0.0, 0.0, 0.0, 0.0, 0.0, 0.0, 0.0, 0.0, 0.0, 0.0, 0.0, 0.0, 0.0, 0.0, 0.0, 0.0, 0.0, 0.0, 0.0, 0.0, 0.0, 0.0, 0.0, 0.0, 0.0, 0.0, 0.0, 0.0, 0.0, 0.0, 0.0, 0.0, 0.0, 0.0, 0.0, 0.0, 0.0, 0.0, 0.0, 0.0, 0.0, 0.0, 0.0, 0.0, 0.0, 0.0, 0.0, 0.0, 0.0, 0.0, 0.0, 0.0, 0.0, 0.0, 0.0, 0.0, 0.0, 0.0, 0.0, 0.0, 0.0, 0.0, 0.0, 0.0, 0.0, 0.0, 0.0, 0.0, 0.0, 0.0, 0.0, 0.0, 0.0, 0.0, 0.0, 0.0, 0.0, 0.0, 0.0, 0.0, 0.0, 0.0, 0.0, 0.0, 0.0, 0.0, 0.0, 0.0, 0.0, 0.0, 0.0, 0.0, 0.0, 0.0, 0.0, 0.0, 0.0, 0.0, 0.0, 0.0, 0.0, 0.0, 0.0, 0.0, 0.0, 0.0, 0.0, 0.0, 0.0, 0.0, 0.0, 0.0, 0.0, 0.0, 0.0, 0.0, 0.0, 0.0, 0.0, 0.0, 0.0, 0.0, 0.0, 0.0, 0.0, 0.0, 0.0, 0.0, 0.0, 0.0, 0.0, 0.0, 0.0, 0.0, 0.0, 0.0, 0.0, 0.0, 0.0, 0.0, 0.0, 0.0, 0.0, 0.0, 0.0, 0.0, 0.0, 0.0, 0.0, 0.0, 0.0, 0.0, 0.0, 0.0, 0.0, 0.0, 0.0, 0.0, 0.0, 0.0, 0.0, 0.0, 0.0, 0.0, 0.0, 0.0, 0.0, 0.0, 0.0, 0.0, 0.0, 0.0, 0.0, 0.0, 0.0, 0.0, 0.0, 0.0, 0.0, 0.0, 0.0, 0.0, 0.0, 0.0, 0.0, 0.0, 0.0, 0.0, 0.0, 0.0, 0.0, 0.0, 0.0, 0.0, 0.0, 0.0, 0.0, 0.0, 0.0, 0.0, 0.0, 0.0, 0.0, 0.0, 0.0, 0.0, 0.0, 0.0, 0.0, 0.0, 0.0, 0.0, 0.0, 0.0, 0.0, 0.0, 0.0, 0.0, 0.0, 0.0, 0.0, 0.0, 0.0, 0.0, 0.0, 0.0, 0.0, 0.0, 0.0, 0.0, 0.0, 0.0, 0.0, 0.0, 0.0, 0.0, 0.0, 0.0, 0.0, 0.0, 0.0, 0.0, 0.0, 0.0, 0.0, 0.0, 0.0, 0.0, 0.0, 0.0, 0.0, 0.0, 0.0, 0.0, 0.0, 0.0, 0.0, 0.0, 0.0, 0.0, 0.0, 0.0, 0.0, 0.0, 0.0, 0.0, 0.0, 0.0, 0.0, 0.0, 0.0, 0.0, 0.0, 0.0, 0.0, 0.0, 0.0, 0.0, 0.0, 0.0, 0.0, 0.0, 0.0, 0.0, 0.0, 0.0, 0.0, 0.0, 0.0, 0.0, 0.0, 0.0, 0.0, 0.0, 0.0, 0.0, 0.0, 0.0, 0.0, 0.0, 0.0, 0.0, 0.0, 0.0, 0.0, 0.0, 0.0, 0.0, 0.0, 0.0, 0.0, 0.0, 0.0, 0.0, 0.0, 0.0, 0.0, 0.0, 0.0, 0.0, 0.0, 0.0, 0.0, 0.0, 0.0, 0.0, 0.0, 0.0, 0.0, 0.0, 0.0, 0.0, 0.0, 0.0, 0.0, 0.0, 0.0, 0.0, 0.0, 0.0, 0.0, 0.0, 0.0, 0.0, 0.0, 0.0, 0.0, 0.0, 0.0, 0.0, 0.0, 0.0, 0.0, 0.0, 0.0, 0.0, 0.0, 0.0, 0.0, 0.0, 0.0, 0.0, 0.0, 0.0, 0.0, 0.0, 0.0, 0.0, 0.0, 0.0, 0.0, 0.0, 0.0, 0.0, 0.0, 0.0, 0.0, 0.0, 0.0, 0.0, 0.0, 0.0, 0.0, 0.0, 0.0, 0.0, 0.0, 0.0, 0.0, 0.0, 0.0, 0.0, 0.0, 0.0, 0.0, 0.0, 0.0, 0.0, 0.0, 0.0, 0.0, 0.0, 0.0, 0.0, 0.0, 0.0, 0.0, 0.0, 0.0, 0.0, 0.0, 0.0, 0.0, 0.0, 0.0, 0.0, 0.0, 0.0, 0.0, 0.0, 0.0, 0.0, 0.0, 0.0, 0.0, 0.0, 0.0, 0.0, 0.0, 0.0, 0.0, 0.0, 0.0, 0.0, 0.0, 0.0, 0.0, 0.0, 0.0, 0.0, 0.0, 0.0, 0.0, 0.0, 0.0, 0.0, 0.0, 0.0, 0.0, 0.0, 0.0, 0.0, 0.0, 0.0, 0.0, 0.0, 0.0, 0.0, 0.0, 0.0, 0.0, 0.0, 0.0, 0.0, 0.0, 0.0, 0.0, 0.0, 0.0, 0.0, 0.0, 0.0, 0.0, 0.0, 0.0, 0.0, 0.0, 0.0, 0.0, 0.0, 0.0, 0.0, 0.0, 0.0, 0.0, 0.0, 0.0, 0.0, 0.0, 0.0, 0.0, 0.0, 0.0, 0.0, 0.0, 0.0, 0.0, 0.0, 0.0, 0.0, 0.0, 0.0, 0.0, 0.0, 0.0, 0.0, 0.0, 0.0, 0.0, 0.0, 0.0, 0.0, 0.0, 0.0, 0.0, 0.0, 0.0, 0.0, 0.0, 0.0, 0.0, 0.0, 0.0, 0.0, 0.0, 0.0, 0.0, 0.0, 0.0, 0.0, 0.0, 0.0, 0.0, 0.0, 0.0, 0.0, 0.0, 0.0, 0.0, 0.0, 0.0, 0.0, 0.0, 0.0, 0.0, 0.0, 0.0, 0.0, 0.0, 0.0, 0.0, 0.0, 0.0, 0.0, 0.0, 0.0, 0.0, 0.0, 0.0, 0.0, 0.0, 0.0, 0.0, 0.0, 0.0, 0.0, 0.0, 0.0, 0.0, 0.0, 0.0, 0.0, 0.0, 0.0, 0.0, 0.0, 0.0, 0.0, 0.0, 0.0, 0.0, 0.0, 0.0, 0.0, 0.0, 0.0, 0.0, 0.0, 0.0, 0.0, 0.0, 0.0, 0.0, 0.0, 0.0, 0.0, 0.0, 0.0, 0.0, 0.0, 0.0, 0.0, 0.0, 0.0, 0.0, 0.0, 0.0, 0.0, 0.0, 0.0, 0.0, 0.0, 0.0, 0.0, 0.0, 0.0, 0.0, 0.0, 0.0, 0.0, 0.0, 0.0, 0.0, 0.0, 0.0, 0.0, 0.0, 0.0, 0.0, 0.0, 0.0, 0.0, 0.0, 0.0, 0.0, 0.0, 0.0, 0.0, 0.0, 0.0, 0.0, 0.0, 0.0, 0.0, 0.0, 0.0, 0.0, 0.0, 0.0, 0.0, 0.0, 0.0, 0.0, 0.0, 0.0, 0.0, 0.0, 0.0, 0.0, 0.0, 0.0, 0.0, 0.0, 0.0, 0.0, 0.0, 0.0, 0.0, 0.0, 0.0, 0.0, 0.0, 0.0, 0.0, 0.0, 0.0, 0.0, 0.0, 0.0, 0.0, 0.0, 0.0, 0.0, 0.0, 0.0, 0.0, 0.0, 0.0, 0.0, 0.0, 0.0, 0.0, 0.0, 0.0, 0.0, 0.0, 0.0, 0.0, 0.0, 0.0, 0.0, 0.0, 0.0, 0.0, 0.0, 0.0, 0.0, 0.0, 0.0, 0.0, 0.0, 0.0, 0.0, 0.0, 0.0, 0.0, 0.0, 0.0, 0.0, 0.0, 0.0, 0.0, 0.0, 0.0, 0.0, 0.0, 0.0, 0.0, 0.0, 0.0, 0.0, 0.0, 0.0, 0.0, 0.0, 0.0, 0.0, 0.0, 0.0, 0.0, 0.0, 0.0, 0.0, 0.0, 0.0, 0.0, 0.0, 0.0, 0.0, 0.0, 0.0, 0.0, 0.0, 0.0, 0.0, 0.0, 0.0, 0.0, 0.0, 0.0, 0.0, 0.0, 0.0, 0.0, 0.0, 0.0, 0.0, 0.0, 0.0, 0.0, 0.0, 0.0, 0.0, 0.0, 0.0, 0.0, 0.0, 0.0, 0.0, 0.0, 0.0, 0.0, 0.0, 0.0, 0.0, 0.0, 0.0, 0.0, 0.0, 0.0, 0.0, 0.0, 0.0, 0.0, 0.0, 0.0, 0.0, 0.0, 0.0, 0.0, 0.0, 0.0, 0.0, 0.0, 0.0, 0.0, 0.0, 0.0, 0.0, 0.0, 0.0, 0.0, 0.0, 0.0, 0.0, 0.0, 0.0, 0.0, 0.0, 0.0, 0.0, 0.0, 0.0, 0.0, 0.0, 0.0, 0.0, 0.0, 0.0, 0.0, 0.0, 0.0, 0.0, 0.0, 0.0, 0.0, 0.0, 0.2999, 4.152e-05, 0.2999, 0.0681, 4.04e-05, 0.0681, 4.005e-05, 4.225e-05, 0.0, 0.0, 0.0, 0.0, 0.0, 0.0, 0.0, 0.0, 0.0, 0.0, 0.0, 0.0, 0.0, 0.0, 0.0, 0.0, 0.0, 0.0, 0.0, 0.0, 0.0, 0.0, 0.0, 0.0, 0.0, 0.0, 0.0, 0.0, 0.0, 0.0, 0.0, 0.0, 0.0, 0.0, 0.0, 0.0, 0.0, 0.0, 0.0, 0.0, 0.0, 0.0, 0.0, 0.0, 0.0, 0.0, 0.0, 0.0, 0.0, 0.0, 0.0, 0.0, 0.0, 0.0, 0.0, 0.0, 0.0, 0.0, 0.0, 0.0, 0.0, 0.0, 0.0, 0.0, 0.0, 0.0, 0.0, 0.0, 0.0, 0.0, 0.0, 0.0, 0.0, 0.0, 0.0, 0.0, 0.0, 0.0, 0.0, 0.0, 0.0, 0.0, 0.0, 0.0, 0.0, 0.0, 0.0, 0.0, 0.0, 0.0, 0.0, 0.0, 0.0, 0.0, 0.0, 0.0, 0.0, 0.0, 0.0, 0.0, 0.0, 0.0, 0.0, 0.0, 0.0, 0.0, 0.0, 0.0, 0.0, 0.0, 0.0, 0.0, 0.0, 0.0, 0.0, 0.0, 0.0, 0.0, 0.0, 0.0, 0.0, 0.0, 0.0, 0.0, 0.0, 0.0, 0.0, 0.0, 0.0, 0.0, 0.0, 0.0, 0.0, 0.0, 0.0, 0.0, 0.0, 0.0, 0.0, 0.0, 0.0, 0.0, 0.0, 0.0, 0.0, 0.0, 0.0, 0.0, 0.0, 0.0, 0.0, 0.0, 0.0, 0.0, 0.0, 0.0, 0.0, 0.0, 0.0, 0.0, 0.0, 0.0, 0.0, 0.0, 0.0, 0.0, 0.0, 0.0, 0.0, 0.0, 0.0, 0.0, 0.0, 0.0, 0.0, 0.0, 0.0, 0.0, 0.0, 0.0, 0.0, 0.0, 0.0, 0.0, 0.0, 0.0, 0.0, 0.0, 0.0, 0.0, 0.0, 0.0, 0.0, 0.0, 0.0, 0.0, 0.0, 0.0, 0.0, 0.0, 0.0, 0.0, 0.0, 0.0, 0.0, 0.0, 0.0, 0.0, 0.0, 0.0, 0.0, 0.0, 0.0, 0.0, 0.0, 0.0, 0.0, 0.0, 0.0, 0.0, 0.0, 0.0, 0.0, 0.0, 0.0, 0.0, 0.0, 0.0, 0.0, 0.0, 0.0, 0.0, 0.0, 0.0, 0.0, 0.0, 0.0, 0.0, 0.0, 0.0, 0.0, 0.0, 0.0, 0.0, 0.0, 0.0, 0.0, 0.0, 0.0, 0.0, 0.0, 0.0, 0.0, 0.0, 0.0, 0.0, 0.0, 0.0, 0.0, 0.0, 0.0, 0.0, 0.0, 0.0, 0.0, 0.0, 0.0, 0.0, 0.0, 0.0, 0.0, 0.0, 0.0, 0.0, 0.0, 0.0, 0.0, 0.0, 0.0, 0.0, 0.0, 0.0, 0.0, 0.0, 0.0, 0.0, 0.0, 0.0, 0.0, 0.0, 0.0, 0.0, 0.0, 0.0, 0.0, 0.0, 0.0, 0.0, 0.0, 0.0, 0.0, 0.0, 0.0, 0.0, 0.0, 0.0, 0.0, 0.0, 0.0, 0.0, 0.0, 0.0, 0.0, 0.0, 0.0, 0.0, 0.0, 0.0, 0.0, 0.0, 0.0, 0.0, 0.0, 0.0, 0.0, 0.0, 0.0, 0.0, 0.0, 0.0, 0.0, 0.0, 0.0, 0.0, 0.0, 0.0, 0.0, 0.0, 0.0, 0.0, 0.0, 0.0, 0.0, 0.0, 0.0, 0.0, 0.0, 0.0, 0.0, 0.0, 0.0, 0.0, 0.0, 0.0, 0.0, 0.0, 0.0, 0.0, 0.0, 0.0, 0.0, 0.0, 0.0, 0.0, 0.0, 0.0, 0.0, 0.0, 0.0, 0.0, 0.0, 0.0, 0.0, 0.0, 0.0, 0.0, 0.0, 0.0, 0.0, 0.0, 0.0, 0.0, 0.0, 0.0, 0.0, 0.0, 0.0, 0.0, 0.0, 0.0, 0.0, 0.0, 0.0, 0.0, 0.0, 0.0, 0.0, 0.0, 0.0, 0.0, 0.0, 0.0, 0.0, 0.0, 0.0, 0.0, 0.0, 0.0, 0.0, 0.0, 0.0, 0.0, 0.0, 0.0, 0.0, 0.0, 0.0, 0.0, 0.0, 0.0, 0.0, 0.0, 0.0, 0.0, 0.0, 0.0, 0.0, 0.0, 0.0, 0.0, 0.0, 0.0, 0.0, 0.0, 0.0, 0.0, 0.0, 0.0, 0.0, 0.0, 0.0, 0.0, 0.0, 0.0, 0.0, 0.0, 0.0, 0.0, 0.0, 0.0, 0.0, 0.0, 0.0, 0.0, 0.0, 0.0, 0.0, 0.0, 0.0, 0.0, 0.0, 0.0, 0.0, 0.0, 0.0, 0.0, 0.0, 0.0, 0.0, 0.0, 0.0, 0.0, 0.0, 0.0, 0.0, 0.0, 0.0, 0.0, 0.0, 0.0, 0.0, 0.0, 0.0, 0.0, 0.0, 0.0, 0.0, 0.0, 0.0, 0.0, 0.0, 0.0, 0.0, 0.0, 0.0, 0.0, 0.0, 0.0, 0.0, 0.0, 0.0, 0.0, 0.0, 0.0, 0.0, 0.0, 0.0, 0.0, 0.0, 0.0, 0.0, 0.0, 0.0, 0.0, 0.0, 0.0, 0.0, 0.0, 0.0, 0.0, 0.0, 0.0, 0.0, 0.0, 0.0, 0.0, 0.0, 0.0, 0.0, 0.0, 0.0, 0.0, 0.0, 0.0, 0.0, 0.0, 0.0, 0.0, 0.0, 0.0, 0.0, 0.0, 0.0, 0.0, 0.0, 0.0, 0.0, 0.0, 0.0, 0.0, 0.0, 0.0, 0.0, 0.0, 0.0, 0.0, 0.0, 0.0, 0.0, 0.0, 0.0, 0.0, 0.0, 0.0, 0.0, 0.0, 0.0, 0.0, 0.0, 0.0, 0.0, 0.0, 0.0, 0.0, 0.0, 0.0, 0.0, 0.0, 0.0, 0.0, 0.0, 0.0, 0.0, 0.0, 0.0, 0.0, 0.0, 0.0, 0.0, 0.0, 0.0, 0.0, 0.0, 0.0, 0.0, 0.0, 0.0, 0.0, 0.0, 0.0, 0.0, 0.0, 0.0, 0.0, 0.0, 0.0, 0.0, 0.0, 0.0, 0.0, 0.0, 0.0, 0.0, 0.0, 0.0, 0.0, 0.0, 0.0, 0.0, 0.0, 0.0, 0.0, 0.0, 0.0, 0.0, 0.0, 0.0, 0.0, 0.0, 0.0, 0.0, 0.0, 0.0, 0.0, 0.0, 0.0, 0.0, 0.0, 0.0, 0.0, 0.0, 0.0, 0.0, 0.0, 0.0, 0.0, 0.0, 0.0, 0.0, 0.0, 0.0, 0.0, 0.0, 0.0, 0.0, 0.0, 0.0, 0.0, 0.0, 0.0, 0.0, 0.0, 0.0, 0.0, 0.0, 0.0, 0.0, 0.0, 0.0, 0.0, 0.0, 0.0, 0.0, 0.0, 0.0, 0.0, 0.0, 0.0, 0.0, 0.0, 0.0, 0.0, 0.0, 0.0, 0.0, 0.0, 0.0, 0.0, 0.0, 0.0, 0.0, 0.0, 0.0, 0.0, 0.0, 0.0, 0.0, 0.0, 0.0, 0.0, 0.0, 0.0, 0.0, 0.0, 0.0, 0.0, 0.0, 0.0, 0.0, 0.0, 0.0, 0.0, 0.0, 0.0, 0.0, 0.0, 0.0, 0.0, 0.0, 0.0, 0.0, 0.0, 0.0, 0.0, 0.0, 0.0, 0.0, 0.0, 0.0, 0.0, 0.0, 0.0, 0.0, 0.0, 0.0, 0.0, 0.0, 0.0, 0.0, 0.0, 0.0, 0.0, 0.0, 0.0, 0.0, 0.0, 0.0, 0.0, 0.0, 0.0, 0.0, 0.0, 0.0, 0.0, 0.0, 0.0, 0.0, 0.0, 0.0, 0.0, 0.0, 0.0, 0.0, 0.0, 0.0, 0.0, 0.0, 0.0, 0.0, 0.0, 0.0, 0.0, 0.0, 0.0, 0.0, 0.0, 0.7995, 0.0681, 0.8995, 0.0681, 0.8995, 0.0681, 0.7995, 0.0681, 0.0, 0.0, 0.0, 0.0, 0.0, 0.0, 0.0, 0.0, 0.0, 0.0, 0.0, 0.0, 0.0, 0.0, 0.0, 0.0, 0.0, 0.0, 0.0, 0.0, 0.0, 0.0, 0.0, 0.0, 0.0, 0.0, 0.0, 0.0, 0.0, 0.0, 0.0, 0.0, 0.0, 0.0, 0.0, 0.0, 0.0, 0.0, 0.0, 0.0, 0.0, 0.0, 0.0, 0.0, 0.0, 0.0, 0.0, 0.0, 0.0, 0.0, 0.0, 0.0, 0.0, 0.0, 0.0, 0.0, 0.0, 0.0, 0.0, 0.0, 0.0, 0.0, 0.0, 0.0, 0.0, 0.0, 0.0, 0.0, 0.0, 0.0, 0.0, 0.0, 0.0, 0.0, 0.0, 0.0, 0.0, 0.0, 0.0, 0.0, 0.0, 0.0, 0.0, 0.0, 0.0, 0.0, 0.0, 0.0, 0.0, 0.0, 0.0, 0.0, 0.0, 0.0, 0.0, 0.0, 0.0, 0.0, 0.0, 0.0, 0.0, 0.0, 0.0, 0.0, 0.0, 0.0, 0.0, 0.0, 0.0, 0.0, 0.0, 0.0, 0.0, 0.0, 0.0, 0.0, 0.0, 0.0, 0.0, 0.0, 0.0, 0.0, 0.0, 0.0, 0.0, 0.0, 0.0, 0.0, 0.0, 0.0, 0.0, 0.0, 0.0, 0.0, 0.0, 0.0, 0.2999, 0.0681, 0.2999, 0.1075, 4.058e-05, 0.1075, 4.04e-05, 0.0681, 0.0, 0.0, 0.0, 0.0, 0.0, 0.0, 0.0, 0.0, 0.0, 0.0, 0.0, 0.0, 0.0, 0.0, 0.0, 0.0, 0.0, 0.0, 0.0, 0.0, 0.0, 0.0, 0.0, 0.0, 0.0, 0.0, 0.0, 0.0, 0.0, 0.0, 0.0, 0.0, 0.0, 0.0, 0.0, 0.0, 0.0, 0.0, 0.0, 0.0, 0.0, 0.0, 0.0, 0.0, 0.0, 0.0, 0.0, 0.0, 0.0, 0.0, 0.0, 0.0, 0.0, 0.0, 0.0, 0.0, 0.0, 0.0, 0.0, 0.0, 0.0, 0.0, 0.0, 0.0, 0.0, 0.0, 0.0, 0.0, 0.0, 0.0, 0.0, 0.0, 0.0, 0.0, 0.0, 0.0, 0.0, 0.0, 0.0, 0.0, 0.0, 0.0, 0.0, 0.0, 0.0, 0.0, 0.0, 0.0, 0.0, 0.0, 0.0, 0.0, 0.0, 0.0, 0.0, 0.0, 0.0, 0.0, 0.0, 0.0, 0.0, 0.0, 0.0, 0.0, 0.0, 0.0, 0.0, 0.0, 0.0, 0.0, 0.0, 0.0, 0.0, 0.0, 0.0, 0.0, 0.0, 0.0, 0.0, 0.0, 0.0, 0.0, 0.0, 0.0, 0.0, 0.0, 0.0, 0.0, 0.0, 0.0, 0.0, 0.0, 0.0, 0.0, 0.0, 0.0, 0.0, 0.0, 0.0, 0.0, 0.0, 0.0, 0.0, 0.0, 0.0, 0.0, 0.0, 0.0, 0.0, 0.0, 0.0, 0.0, 0.0, 0.0, 0.0, 0.0, 0.0, 0.0, 0.0, 0.0, 0.0, 0.0, 0.0, 0.0, 0.0, 0.0, 0.0, 0.0, 0.0, 0.0, 0.0, 0.0, 0.0, 0.0, 0.0, 0.0, 0.0, 0.0, 0.0, 0.0, 0.0, 0.0, 0.0, 0.0, 0.0, 0.0, 0.0, 0.0, 0.0, 0.0, 0.0, 0.0, 0.0, 0.0, 0.0, 0.0, 0.0, 0.0, 0.0, 0.0, 0.0, 0.0, 0.0, 0.0, 0.0, 0.0, 0.0, 0.0, 0.0, 0.0, 0.0, 0.0, 0.0, 0.0, 0.0, 0.0, 0.0, 0.0, 0.0, 0.0, 0.0, 0.0, 0.0, 0.0, 0.0, 0.0, 0.0, 0.0, 0.0, 0.0, 0.0, 0.0, 0.0, 0.0, 0.0, 0.0, 0.0, 0.0, 0.0, 0.0, 0.0, 0.0, 0.0, 0.0, 0.0, 0.0, 0.0, 0.0, 0.0, 0.0, 0.0, 0.0, 0.0, 0.0, 0.0, 0.0, 0.0, 0.0, 0.0, 0.0, 0.0, 0.0, 0.0, 0.0, 0.0, 0.0, 0.0, 0.0, 0.0, 0.0, 0.0, 0.0, 0.0, 0.0, 0.0, 0.0, 0.0, 0.0, 0.0, 0.0, 0.0, 0.0, 0.0, 0.0, 0.0, 0.0, 0.0, 0.0, 0.0, 0.0, 0.0, 0.0, 0.0, 0.0, 0.0, 0.0, 0.0, 0.0, 0.0, 0.0, 0.0, 0.0, 0.0, 0.0, 0.0, 0.0, 0.0, 0.0, 0.0, 0.0, 0.0, 0.0, 0.0, 0.0, 0.0, 0.0, 0.0, 0.0, 0.0, 0.0, 0.0, 0.0, 0.0, 0.0, 0.0, 0.0, 0.0, 0.0, 0.0, 0.0, 0.0, 0.0, 0.0, 0.0, 0.0, 0.0, 0.0, 0.0, 0.0, 0.0, 0.0, 0.0, 0.0, 0.0, 0.0, 0.0, 0.0, 0.0, 0.0, 0.0, 0.0, 0.0, 0.0, 0.0, 0.0, 0.0, 0.0, 0.0, 0.0, 0.0, 0.0, 0.0, 0.0, 0.0, 0.0, 0.0, 0.0, 0.0, 0.0, 0.0, 0.0, 0.0, 0.0, 0.0, 0.0, 0.0, 0.0, 0.0, 0.0, 0.0, 0.0, 0.0, 0.0, 0.0, 0.0, 0.0, 0.0, 0.0, 0.0, 0.0, 0.0, 0.0, 0.0, 0.0, 0.0, 0.0, 0.0, 0.0, 0.0, 0.0, 0.7995, 0.0681, 0.8995, 0.0681, 0.8995, 0.0681, 0.7995, 0.0681, 0.0, 0.0, 0.0, 0.0, 0.0, 0.0, 0.0, 0.0, 4.04e-05, 0.0681, 0.2999, 0.0681, 0.2999, 0.0681, 4.04e-05, 0.0681, 0.2999, 0.0681, 0.5997, 0.0681, 0.5997, 0.0681, 0.2999, 0.0681, 0.0, 0.0, 0.0, 0.0, 0.0, 0.0, 0.0, 0.0, 0.0, 0.0, 0.0, 0.0, 0.0, 0.0, 0.0, 0.0, 0.6996, 0.0681, 0.6996, 0.1075, 0.5997, 0.1075, 0.5997, 0.0681, 0.5997, 0.0681, 0.5997, 0.1075, 0.2999, 0.1075, 0.2999, 0.0681, 0.0, 0.0, 0.0, 0.0, 0.0, 0.0, 0.0, 0.0, 0.0, 0.0, 0.0, 0.0, 0.0, 0.0, 0.0, 0.0, 4.04e-05, 0.0681, 0.2999, 0.0681, 0.2999, 0.0681, 4.04e-05, 0.0681, 0.2999, 0.0681, 0.2999, 0.0681, 0.2999, 0.0681, 0.2999, 0.0681, 0.0, 0.0, 0.0, 0.0, 0.0, 0.0, 0.0, 0.0, 0.0, 0.0, 0.0, 0.0, 0.0, 0.0, 0.0, 0.0, 0.6996, 4.054e-05, 0.6996, 0.0681, 0.5997, 0.0681, 0.5997, 4.078e-05, 0.5997, 4.078e-05, 0.5997, 0.0681, 0.2999, 0.0681, 0.2999, 4.152e-05, 0.0, 0.0, 0.0, 0.0, 0.0, 0.0, 0.0, 0.0, 0.0, 0.0, 0.0, 0.0, 0.0, 0.0, 0.0, 0.0, 0.2999, 0.0681, 0.5997, 0.0681, 0.5997, 0.0681, 0.2999, 0.0681, 0.5997, 0.0681, 0.2999, 0.0681, 0.2999, 0.0681, 0.5997, 0.0681, 0.2999, 0.0681, 0.5997, 0.0681, 0.5997, 0.0681, 0.2999, 0.0681, 0.5997, 0.0681, 0.5997, 0.0681, 0.5997, 0.0681, 0.5997, 0.0681, 0.0, 0.0, 0.0, 0.0, 0.0, 0.0, 0.0, 0.0, 0.0, 0.0, 0.0, 0.0, 0.0, 0.0, 0.0, 0.0, 0.8995, 4.005e-05, 0.8995, 0.0681, 0.7995, 0.0681, 0.7995, 4.029e-05, 0.7995, 4.029e-05, 0.7995, 0.0681, 0.6996, 0.0681, 0.6996, 4.054e-05, 0.0, 0.0, 0.0, 0.0, 0.0, 0.0, 0.0, 0.0, 0.0, 0.0, 0.0, 0.0, 0.0, 0.0, 0.0, 0.0, 0.0, 0.0, 0.0, 0.0, 0.0, 0.0, 0.0, 0.0, 0.0, 0.0, 0.0, 0.0, 0.0, 0.0, 0.0, 0.0, 0.8995, 0.0681, 0.8995, 0.1075, 0.7995, 0.1075, 0.7995, 0.0681, 0.7995, 0.0681, 0.7995, 0.1075, 0.6996, 0.1075, 0.6996, 0.0681, 0.0, 0.0, 0.0, 0.0, 0.0, 0.0, 0.0, 0.0, 0.0, 0.0, 0.0, 0.0, 0.0, 0.0, 0.0, 0.0, 0.5997, 0.0681, 0.6996, 0.0681, 0.6996, 0.0681, 0.5997, 0.0681, 0.6996, 0.0681, 0.7995, 0.0681, 0.7995, 0.0681, 0.6996, 0.0681, 0.5997, 0.0681, 0.6996, 0.0681, 0.6996, 0.0681, 0.5997, 0.0681, 0.6996, 0.0681, 0.6996, 0.0681, 0.6996, 0.0681, 0.6996, 0.0681, 0.6996, 0.0681, 0.7995, 0.0681, 0.7995, 0.0681, 0.6996, 0.0681, 0.7995, 0.0681, 0.6996, 0.0681, 0.6996, 0.0681, 0.7995, 0.0681, 0.6996, 0.0681, 0.7995, 0.0681, 0.7995, 0.0681, 0.6996, 0.0681, 0.7995, 0.0681, 0.7995, 0.0681, 0.7995, 0.0681, 0.7995, 0.0681])
me_cube_003.materials.append(mat_walls)
me_cube_003.use_remesh_preserve_volume = False
me_cube_003.use_remesh_preserve_attributes = False
me_cube_003.use_mirror_vertex_groups = False
me_cube_003.update()
me_cube_002 = bpy.data.meshes.new('Cube.002')
me_cube_002.from_pydata([(-1.0, -1.0, -1.0), (-1.0, -1.0, 1.0), (-1.0, 1.0, -1.0), (-1.0, 1.0, 1.0), (1.0, -1.0, -1.0), (1.0, -1.0, 1.0), (1.0, 1.0, -1.0), (1.0, 1.0, 1.0)], [], [(1, 3, 2, 0), (3, 7, 6, 2), (7, 5, 4, 6), (5, 1, 0, 4), (0, 2, 6, 4), (5, 7, 3, 1)])
me_cube_002.materials.append(mat_talks)
me_cube_002.use_remesh_preserve_volume = False
me_cube_002.use_remesh_preserve_attributes = False
me_cube_002.use_mirror_vertex_groups = False
me_cube_002.update()
me_cube_009 = bpy.data.meshes.new('Cube.009')
me_cube_009.from_pydata([(-1.0, -1.0, -1.0), (-1.0, -1.0, 1.0), (-1.0, 1.0, -1.0), (-1.0, 1.0, 1.0), (1.0, -1.0, -1.0), (1.0, -1.0, 1.0), (1.0, 1.0, -1.0), (1.0, 1.0, 1.0)], [], [(1, 3, 2, 0), (3, 7, 6, 2), (7, 5, 4, 6), (5, 1, 0, 4), (0, 2, 6, 4), (5, 7, 3, 1)])
me_cube_009.use_remesh_preserve_volume = False
me_cube_009.use_remesh_preserve_attributes = False
me_cube_009.use_mirror_vertex_groups = False
me_cube_009.update()

# ---- objects
ob_cube_014 = bpy.data.objects.new('Cube.014', me_cube_015)
ob_plane_002 = bpy.data.objects.new('Plane.002', me_plane_002)
ob_cube_013 = bpy.data.objects.new('Cube.013', me_cube_014)
ob_cube_012 = bpy.data.objects.new('Cube.012', me_cube_013)
ob_plane_001 = bpy.data.objects.new('Plane.001', me_plane_001)
ob_cube_006 = bpy.data.objects.new('Cube.006', me_cube_007)
ob_cube_005 = bpy.data.objects.new('Cube.005', me_cube_006)
ob_empty = bpy.data.objects.new('Empty', None)
ob_cube_015 = bpy.data.objects.new('Cube.015', me_cube_016)
ob_cube_011 = bpy.data.objects.new('Cube.011', me_cube_012)
ob_plane = bpy.data.objects.new('Plane', me_plane)
ob_cube_010 = bpy.data.objects.new('Cube.010', me_cube_011)
ob_cube_009 = bpy.data.objects.new('Cube.009', me_cube_010)
ob_cube_007 = bpy.data.objects.new('Cube.007', me_cube_008)
ob_cube_004 = bpy.data.objects.new('Cube.004', me_cube_005)
ob_cube_003 = bpy.data.objects.new('Cube.003', me_cube_004)
ob_cube_002 = bpy.data.objects.new('Cube.002', me_cube_003)
ob_cube_001 = bpy.data.objects.new('Cube.001', me_cube_002)
ob_cube_008 = bpy.data.objects.new('Cube.008', me_cube_009)

# ---- transforms, parenting, visibility, modifiers, constraints
ob_cube_014.location = (-2.007, 0.8737, 0.1948)
ob_cube_014.scale = (1.562, 1.153, 0.2008)
ob_cube_014.lineart.crease_threshold = 0.0
ob_plane_002.location = (-0.2481, 0.05998, 0.05277)
ob_plane_002.rotation_euler = (1.571, -0.0, 0.0)
ob_plane_002.scale = (0.1781, 0.1781, 0.2484)
ob_plane_002.lineart.crease_threshold = 0.0
ob_cube_013.location = (-0.2549, 0.656, 0.1195)
ob_cube_013.rotation_euler = (0.0, -0.0, 3.142)
ob_cube_013.scale = (0.1921, 0.02041, 0.003904)
ob_cube_013.lineart.crease_threshold = 0.0
_m = ob_cube_013.modifiers.new('Array', 'ARRAY')
_m.count = 15
_m.constant_offset_displace = (0.0, 0.0, 0.0)
_m.relative_offset_displace = (0.0, 1.0, 1.0)
ob_cube_012.location = (0.1999, 0.08425, 0.005262)
ob_cube_012.scale = (0.2416, 0.02041, 0.003904)
ob_cube_012.lineart.crease_threshold = 0.0
_m = ob_cube_012.modifiers.new('Array', 'ARRAY')
_m.count = 15
_m.constant_offset_displace = (0.0, 0.0, 0.0)
_m.relative_offset_displace = (0.0, 1.0, 1.0)
ob_plane_001.location = (0.0, 1.185, 0.1187)
ob_plane_001.scale = (0.4085, 0.5228, 1.0)
ob_plane_001.lineart.crease_threshold = 0.0
ob_cube_006.location = (-0.04065, 0.3302, 0.2352)
ob_cube_006.scale = (0.0355, 0.3246, 0.35)
ob_cube_006.lineart.crease_threshold = 0.0
ob_cube_005.location = (4.329, -1.547, 0.0)
ob_cube_005.scale = (0.05174, 0.2795, 0.01859)
ob_cube_005.lineart.crease_threshold = 0.0
ob_empty.location = (0.0, 0.0, 0.0)
ob_empty.empty_image_offset = (0.0, 0.0)
ob_empty.lineart.crease_threshold = 0.0
ob_cube_015.location = (0.0, 0.05508, -0.06635)
ob_cube_015.scale = (4.391, 2.245, 0.0596)
ob_cube_015.lineart.crease_threshold = 0.0
_m = ob_cube_015.modifiers.new('Mirror', 'MIRROR')
_m.mirror_object = ob_empty
ob_cube_011.location = (0.1965, 2.113, -0.02031)
ob_cube_011.rotation_euler = (0.0, -0.0, 3.142)
ob_cube_011.scale = (0.2116, 0.02134, 0.009135)
ob_cube_011.lineart.crease_threshold = 0.0
_m = ob_cube_011.modifiers.new('Array', 'ARRAY')
_m.count = 10
_m.constant_offset_displace = (0.0, 0.0, 0.0)
_m.relative_offset_displace = (0.0, 1.0, 1.0)
_m = ob_cube_011.modifiers.new('Mirror', 'MIRROR')
_m.mirror_object = ob_empty
ob_plane.location = (0.0, -0.2137, 0.003828)
ob_plane.scale = (-4.27, 0.6943, -1.0)
ob_plane.lineart.crease_threshold = 0.0
_m = ob_plane.modifiers.new('Mirror', 'MIRROR')
_m.mirror_object = ob_empty
ob_cube_010.location = (-4.125, 0.5535, -0.4496)
ob_cube_010.scale = (0.1461, 0.04007, 0.02398)
ob_cube_010.lineart.crease_threshold = 0.0
_m = ob_cube_010.modifiers.new('Array', 'ARRAY')
_m.count = 10
_m.constant_offset_displace = (0.0, 0.0, 0.0)
_m.relative_offset_displace = (0.0, 1.0, 1.0)
_m = ob_cube_010.modifiers.new('Mirror', 'MIRROR')
_m.mirror_object = ob_empty
ob_cube_009.location = (-4.125, 0.5535, -0.0004053)
ob_cube_009.scale = (0.1461, 0.04007, 0.02398)
ob_cube_009.lineart.crease_threshold = 0.0
_m = ob_cube_009.modifiers.new('Array', 'ARRAY')
_m.count = 10
_m.constant_offset_displace = (0.0, 0.0, 0.0)
_m.relative_offset_displace = (0.0, 1.0, 1.0)
_m = ob_cube_009.modifiers.new('Mirror', 'MIRROR')
_m.mirror_object = ob_empty
ob_cube_007.location = (-3.941, 0.8629, 0.03255)
ob_cube_007.scale = (0.04421, 0.4348, 0.4486)
ob_cube_007.lineart.crease_threshold = 0.0
_m = ob_cube_007.modifiers.new('Mirror', 'MIRROR')
_m.mirror_object = ob_empty
ob_cube_004.location = (-4.324, -2.119, 0.1095)
ob_cube_004.scale = (0.05783, 0.05783, 0.0929)
ob_cube_004.lineart.crease_threshold = 0.0
_m = ob_cube_004.modifiers.new('Mirror', 'MIRROR')
_m.mirror_object = ob_empty
ob_cube_003.location = (-3.812, -1.11, 0.1341)
ob_cube_003.scale = (0.05624, 0.1522, 0.1533)
ob_cube_003.lineart.crease_threshold = 0.0
_m = ob_cube_003.modifiers.new('Mirror', 'MIRROR')
_m.mirror_object = ob_empty
ob_cube_002.location = (-4.325, 2.23, 0.0)
ob_cube_002.scale = (0.05474, 0.05474, 0.05474)
ob_cube_002.lineart.crease_threshold = 0.0
_m = ob_cube_002.modifiers.new('Mirror', 'MIRROR')
_m.mirror_object = ob_empty
ob_cube_001.location = (1.989, 0.8737, 0.1501)
ob_cube_001.scale = (1.532, 1.13, 0.2138)
ob_cube_001.lineart.crease_threshold = 0.0
ob_cube_008.location = (0.0, 0.0, 0.0)
ob_cube_008.scale = (1.0, 0.1077, 0.1077)
ob_cube_008.lineart.crease_threshold = 0.0
_m = ob_cube_008.modifiers.new('Array', 'ARRAY')
_m.count = 10
_m.constant_offset_displace = (0.0, 0.0, 0.0)
_m.relative_offset_displace = (0.0, 1.0, 1.0)

# ---- collection membership
col_collection_1.objects.link(ob_cube_014)
col_collection_1.objects.link(ob_plane_002)
col_collection_1.objects.link(ob_cube_013)
col_collection_1.objects.link(ob_cube_012)
col_collection_1.objects.link(ob_plane_001)
col_collection_1.objects.link(ob_cube_006)
col_collection_1.objects.link(ob_cube_005)
col_collection_1.objects.link(ob_empty)
col_collection_1.objects.link(ob_cube_015)
col_collection_1.objects.link(ob_cube_011)
col_collection_1.objects.link(ob_plane)
col_collection_1.objects.link(ob_cube_010)
col_collection_1.objects.link(ob_cube_009)
col_collection_1.objects.link(ob_cube_007)
col_collection_1.objects.link(ob_cube_004)
col_collection_1.objects.link(ob_cube_003)
col_collection_1.objects.link(ob_cube_002)
col_collection_1.objects.link(ob_cube_001)
col_collection_2.objects.link(ob_cube_008)

# ---- scene / render settings (as saved in the file)
scene.frame_start = 1; scene.frame_end = 250; scene.frame_set(1)
scene.render.engine = 'BLENDER_EEVEE_NEXT'
scene.render.resolution_percentage = 50
scene.render.dither_intensity = 0.0
scene.cycles.use_denoising = False
scene.cycles.samples = 128
scene.cycles.sampling_pattern = 'TABULATED_SOBOL'
scene.cycles.light_sampling_threshold = 0.0
scene.cycles.use_adaptive_sampling = False
scene.cycles.use_light_tree = False
scene.cycles.blur_glossy = 0.0
scene.cycles.sample_clamp_indirect = 0.0
scene.view_settings.view_transform = 'Standard'
bpy.context.view_layer.update()

# ---- added for rendering (the .blend has no active camera and no usable light): camera, sun
cam_auto = bpy.data.cameras.new('AutoCamera')
cam_auto.lens = 50.0
cam_auto.sensor_width = 36.0
cam_auto.clip_end = 1000.0
ob_auto_camera = bpy.data.objects.new('AutoCamera', cam_auto)
scene.collection.objects.link(ob_auto_camera)
ob_auto_camera.location = (9.31148, -11.1187, 7.44918)
ob_auto_camera.rotation_euler = (1.09748, -7.21219e-08, 0.694738)
scene.camera = ob_auto_camera
light_auto_sun = bpy.data.lights.new('AutoSun', 'SUN')
light_auto_sun.energy = 3.0
light_auto_sun.angle = 0.0523599
ob_auto_sun = bpy.data.objects.new('AutoSun', light_auto_sun)
scene.collection.objects.link(ob_auto_sun)
ob_auto_sun.rotation_euler = (0.872665, 0.174533, 0.523599)
bpy.context.view_layer.update()
